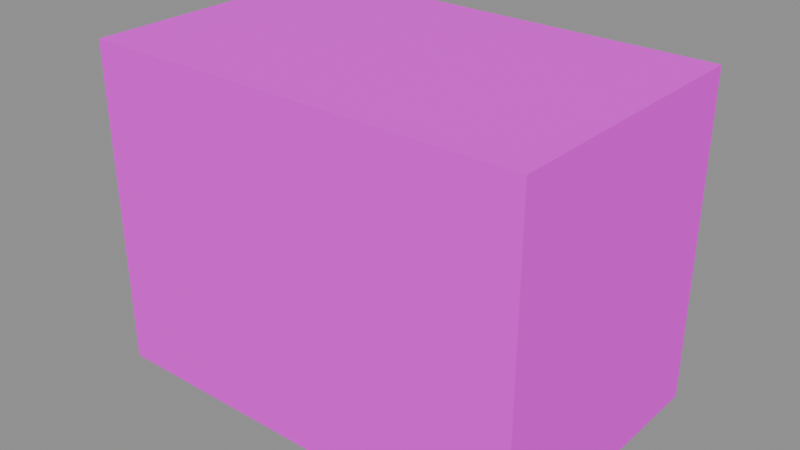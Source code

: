 # Source: PRP_Storage_Chest_A.blend  (saved by Blender 5.2.45; exported with 4.5.12 LTS)
import bpy
from mathutils import Matrix  # noqa: F401  (used for matrix-valued properties, if any)

bpy.ops.wm.read_factory_settings(use_empty=True)
scene = bpy.context.scene
scene.name = 'Scene'

# ---- collections
col_geometry = bpy.data.collections.new('Geometry'); scene.collection.children.link(col_geometry)
col_collision = bpy.data.collections.new('Collision'); scene.collection.children.link(col_collision)
col_rig = bpy.data.collections.new('Rig'); scene.collection.children.link(col_rig)
col_reference = bpy.data.collections.new('Reference'); scene.collection.children.link(col_reference)
col_export = bpy.data.collections.new('Export'); scene.collection.children.link(col_export)

# ---- materials (node trees are filled in below, after node groups)
mat_mat_wood_teak_a = bpy.data.materials.new('MAT_Wood_Teak_A')
mat_mat_iron_a = bpy.data.materials.new('MAT_Iron_A')
mat_mat_brass_a = bpy.data.materials.new('MAT_Brass_A')
mat_mat_stone_granite_a = bpy.data.materials.new('MAT_Stone_Granite_A')

# ---- material node trees
mat_mat_wood_teak_a.use_nodes = True; mat_mat_wood_teak_a.node_tree.nodes.clear()
_N = mat_mat_wood_teak_a.node_tree.nodes; _L = mat_mat_wood_teak_a.node_tree.links
n0 = _N.new('ShaderNodeBsdfPrincipled'); n0.name = 'Principled BSDF'; n0.location = (-200, 100)
n0.inputs[2].default_value = 0.72
n0.inputs[10].default_value = 0.005
n1 = _N.new('ShaderNodeOutputMaterial'); n1.name = 'Material Output'; n1.location = (200, 100)
n2 = _N.new('ShaderNodeVertexColor'); n2.name = 'Color Attribute'; n2.location = (0, 0)
n2.layer_name = 'Col'
_L.new(n0.outputs[0], n1.inputs[0])
_L.new(n2.outputs[0], n0.inputs[0])
n1.is_active_output = True
mat_mat_iron_a.use_nodes = True; mat_mat_iron_a.node_tree.nodes.clear()
_N = mat_mat_iron_a.node_tree.nodes; _L = mat_mat_iron_a.node_tree.links
n0 = _N.new('ShaderNodeBsdfPrincipled'); n0.name = 'Principled BSDF'; n0.location = (-200, 100)
n0.inputs[1].default_value = 0.8
n0.inputs[2].default_value = 0.55
n0.inputs[10].default_value = 0.005
n1 = _N.new('ShaderNodeOutputMaterial'); n1.name = 'Material Output'; n1.location = (200, 100)
n2 = _N.new('ShaderNodeVertexColor'); n2.name = 'Color Attribute'; n2.location = (0, 0)
n2.layer_name = 'Col'
_L.new(n0.outputs[0], n1.inputs[0])
_L.new(n2.outputs[0], n0.inputs[0])
n1.is_active_output = True
mat_mat_brass_a.use_nodes = True; mat_mat_brass_a.node_tree.nodes.clear()
_N = mat_mat_brass_a.node_tree.nodes; _L = mat_mat_brass_a.node_tree.links
n0 = _N.new('ShaderNodeBsdfPrincipled'); n0.name = 'Principled BSDF'; n0.location = (-200, 100)
n0.inputs[1].default_value = 0.9
n0.inputs[2].default_value = 0.38
n0.inputs[10].default_value = 0.005
n1 = _N.new('ShaderNodeOutputMaterial'); n1.name = 'Material Output'; n1.location = (200, 100)
n2 = _N.new('ShaderNodeVertexColor'); n2.name = 'Color Attribute'; n2.location = (0, 0)
n2.layer_name = 'Col'
_L.new(n0.outputs[0], n1.inputs[0])
_L.new(n2.outputs[0], n0.inputs[0])
n1.is_active_output = True
mat_mat_stone_granite_a.use_nodes = True; mat_mat_stone_granite_a.node_tree.nodes.clear()
_N = mat_mat_stone_granite_a.node_tree.nodes; _L = mat_mat_stone_granite_a.node_tree.links
n0 = _N.new('ShaderNodeBsdfPrincipled'); n0.name = 'Principled BSDF'; n0.location = (-200, 100)
n0.inputs[2].default_value = 0.88
n0.inputs[10].default_value = 0.005
n1 = _N.new('ShaderNodeOutputMaterial'); n1.name = 'Material Output'; n1.location = (200, 100)
n2 = _N.new('ShaderNodeVertexColor'); n2.name = 'Color Attribute'; n2.location = (0, 0)
n2.layer_name = 'Col'
_L.new(n0.outputs[0], n1.inputs[0])
_L.new(n2.outputs[0], n0.inputs[0])
n1.is_active_output = True

# ---- meshes
me_prp_storage_chest_a_mesh = bpy.data.meshes.new('PRP_Storage_Chest_A_Mesh')
me_prp_storage_chest_a_mesh.from_pydata([(-0.45, -0.275, 0.06), (-0.45, -0.275, 0.51), (-0.45, 0.275, 0.06), (-0.45, 0.275, 0.51), (0.45, -0.275, 0.06), (0.45, -0.275, 0.51), (0.45, 0.275, 0.06), (0.45, 0.275, 0.51), (-0.362, -0.285, 0.055), (-0.362, -0.285, 0.515), (-0.362, 0.285, 0.055), (-0.362, 0.285, 0.515), (-0.322, -0.285, 0.055), (-0.322, -0.285, 0.515), (-0.322, 0.285, 0.055), (-0.322, 0.285, 0.515), (-0.02, -0.285, 0.055), (-0.02, -0.285, 0.515), (-0.02, 0.285, 0.055), (-0.02, 0.285, 0.515), (0.02, -0.285, 0.055), (0.02, -0.285, 0.515), (0.02, 0.285, 0.055), (0.02, 0.285, 0.515), (0.322, -0.285, 0.055), (0.322, -0.285, 0.515), (0.322, 0.285, 0.055), (0.322, 0.285, 0.515), (0.362, -0.285, 0.055), (0.362, -0.285, 0.515), (0.362, 0.285, 0.055), (0.362, 0.285, 0.515), (-0.03, -0.295, 0.45), (-0.03, -0.295, 0.53), (-0.03, -0.275, 0.45), (-0.03, -0.275, 0.53), (0.03, -0.295, 0.45), (0.03, -0.295, 0.53), (0.03, -0.275, 0.45), (0.03, -0.275, 0.53), (-0.44, -0.28, 0.0), (-0.44, -0.28, 0.06), (-0.44, -0.2, 0.0), (-0.44, -0.2, 0.06), (-0.36, -0.28, 0.0), (-0.36, -0.28, 0.06), (-0.36, -0.2, 0.0), (-0.36, -0.2, 0.06), (-0.44, 0.2, 0.0), (-0.44, 0.2, 0.06), (-0.44, 0.28, 0.0), (-0.44, 0.28, 0.06), (-0.36, 0.2, 0.0), (-0.36, 0.2, 0.06), (-0.36, 0.28, 0.0), (-0.36, 0.28, 0.06), (0.36, -0.28, 0.0), (0.36, -0.28, 0.06), (0.36, -0.2, 0.0), (0.36, -0.2, 0.06), (0.44, -0.28, 0.0), (0.44, -0.28, 0.06), (0.44, -0.2, 0.0), (0.44, -0.2, 0.06), (0.36, 0.2, 0.0), (0.36, 0.2, 0.06), (0.36, 0.28, 0.0), (0.36, 0.28, 0.06), (0.44, 0.2, 0.0), (0.44, 0.2, 0.06), (0.44, 0.28, 0.0), (0.44, 0.28, 0.06)], [], [(0, 1, 3, 2), (2, 3, 7, 6), (6, 7, 5, 4), (4, 5, 1, 0), (2, 6, 4, 0), (7, 3, 1, 5), (8, 9, 11, 10), (10, 11, 15, 14), (14, 15, 13, 12), (12, 13, 9, 8), (10, 14, 12, 8), (15, 11, 9, 13), (16, 17, 19, 18), (18, 19, 23, 22), (22, 23, 21, 20), (20, 21, 17, 16), (18, 22, 20, 16), (23, 19, 17, 21), (24, 25, 27, 26), (26, 27, 31, 30), (30, 31, 29, 28), (28, 29, 25, 24), (26, 30, 28, 24), (31, 27, 25, 29), (32, 33, 35, 34), (34, 35, 39, 38), (38, 39, 37, 36), (36, 37, 33, 32), (34, 38, 36, 32), (39, 35, 33, 37), (40, 41, 43, 42), (42, 43, 47, 46), (46, 47, 45, 44), (44, 45, 41, 40), (42, 46, 44, 40), (47, 43, 41, 45), (48, 49, 51, 50), (50, 51, 55, 54), (54, 55, 53, 52), (52, 53, 49, 48), (50, 54, 52, 48), (55, 51, 49, 53), (56, 57, 59, 58), (58, 59, 63, 62), (62, 63, 61, 60), (60, 61, 57, 56), (58, 62, 60, 56), (63, 59, 57, 61), (64, 65, 67, 66), (66, 67, 71, 70), (70, 71, 69, 68), (68, 69, 65, 64), (66, 70, 68, 64), (71, 67, 65, 69)])
me_prp_storage_chest_a_mesh.polygons.foreach_set('material_index', [0, 0, 0, 0, 0, 0, 1, 1, 1, 1, 1, 1, 1, 1, 1, 1, 1, 1, 1, 1, 1, 1, 1, 1, 2, 2, 2, 2, 2, 2, 0, 0, 0, 0, 0, 0, 0, 0, 0, 0, 0, 0, 0, 0, 0, 0, 0, 0, 0, 0, 0, 0, 0, 0])
_ca = me_prp_storage_chest_a_mesh.color_attributes.new('Col', 'BYTE_COLOR', 'CORNER')
_ca.data.foreach_set('color', [0.159, 0.05613, 0.01764, 1.0, 0.159, 0.05613, 0.01764, 1.0, 0.159, 0.05613, 0.01764, 1.0, 0.159, 0.05613, 0.01764, 1.0, 0.159, 0.05613, 0.01764, 1.0, 0.159, 0.05613, 0.01764, 1.0, 0.159, 0.05613, 0.01764, 1.0, 0.159, 0.05613, 0.01764, 1.0, 0.159, 0.05613, 0.01764, 1.0, 0.159, 0.05613, 0.01764, 1.0, 0.159, 0.05613, 0.01764, 1.0, 0.159, 0.05613, 0.01764, 1.0, 0.159, 0.05613, 0.01764, 1.0, 0.159, 0.05613, 0.01764, 1.0, 0.159, 0.05613, 0.01764, 1.0, 0.159, 0.05613, 0.01764, 1.0, 0.159, 0.05613, 0.01764, 1.0, 0.159, 0.05613, 0.01764, 1.0, 0.159, 0.05613, 0.01764, 1.0, 0.159, 0.05613, 0.01764, 1.0, 0.159, 0.05613, 0.01764, 1.0, 0.159, 0.05613, 0.01764, 1.0, 0.159, 0.05613, 0.01764, 1.0, 0.159, 0.05613, 0.01764, 1.0, 0.0382, 0.0382, 0.03689, 1.0, 0.0382, 0.0382, 0.03689, 1.0, 0.0382, 0.0382, 0.03689, 1.0, 0.0382, 0.0382, 0.03689, 1.0, 0.0382, 0.0382, 0.03689, 1.0, 0.0382, 0.0382, 0.03689, 1.0, 0.0382, 0.0382, 0.03689, 1.0, 0.0382, 0.0382, 0.03689, 1.0, 0.0382, 0.0382, 0.03689, 1.0, 0.0382, 0.0382, 0.03689, 1.0, 0.0382, 0.0382, 0.03689, 1.0, 0.0382, 0.0382, 0.03689, 1.0, 0.0382, 0.0382, 0.03689, 1.0, 0.0382, 0.0382, 0.03689, 1.0, 0.0382, 0.0382, 0.03689, 1.0, 0.0382, 0.0382, 0.03689, 1.0, 0.0382, 0.0382, 0.03689, 1.0, 0.0382, 0.0382, 0.03689, 1.0, 0.0382, 0.0382, 0.03689, 1.0, 0.0382, 0.0382, 0.03689, 1.0, 0.0382, 0.0382, 0.03689, 1.0, 0.0382, 0.0382, 0.03689, 1.0, 0.0382, 0.0382, 0.03689, 1.0, 0.0382, 0.0382, 0.03689, 1.0, 0.04231, 0.03689, 0.0319, 1.0, 0.04231, 0.03689, 0.0319, 1.0, 0.04231, 0.03689, 0.0319, 1.0, 0.04231, 0.03689, 0.0319, 1.0, 0.04231, 0.03689, 0.0319, 1.0, 0.04231, 0.03689, 0.0319, 1.0, 0.04231, 0.03689, 0.0319, 1.0, 0.04231, 0.03689, 0.0319, 1.0, 0.04231, 0.03689, 0.0319, 1.0, 0.04231, 0.03689, 0.0319, 1.0, 0.04231, 0.03689, 0.0319, 1.0, 0.04231, 0.03689, 0.0319, 1.0, 0.04231, 0.03689, 0.0319, 1.0, 0.04231, 0.03689, 0.0319, 1.0, 0.04231, 0.03689, 0.0319, 1.0, 0.04231, 0.03689, 0.0319, 1.0, 0.04231, 0.03689, 0.0319, 1.0, 0.04231, 0.03689, 0.0319, 1.0, 0.04231, 0.03689, 0.0319, 1.0, 0.04231, 0.03689, 0.0319, 1.0, 0.04231, 0.03689, 0.0319, 1.0, 0.04231, 0.03689, 0.0319, 1.0, 0.04231, 0.03689, 0.0319, 1.0, 0.04231, 0.03689, 0.0319, 1.0, 0.0382, 0.0356, 0.0331, 1.0, 0.0382, 0.0356, 0.0331, 1.0, 0.0382, 0.0356, 0.0331, 1.0, 0.0382, 0.0356, 0.0331, 1.0, 0.0382, 0.0356, 0.0331, 1.0, 0.0382, 0.0356, 0.0331, 1.0, 0.0382, 0.0356, 0.0331, 1.0, 0.0382, 0.0356, 0.0331, 1.0, 0.0382, 0.0356, 0.0331, 1.0, 0.0382, 0.0356, 0.0331, 1.0, 0.0382, 0.0356, 0.0331, 1.0, 0.0382, 0.0356, 0.0331, 1.0, 0.0382, 0.0356, 0.0331, 1.0, 0.0382, 0.0356, 0.0331, 1.0, 0.0382, 0.0356, 0.0331, 1.0, 0.0382, 0.0356, 0.0331, 1.0, 0.0382, 0.0356, 0.0331, 1.0, 0.0382, 0.0356, 0.0331, 1.0, 0.0382, 0.0356, 0.0331, 1.0, 0.0382, 0.0356, 0.0331, 1.0, 0.0382, 0.0356, 0.0331, 1.0, 0.0382, 0.0356, 0.0331, 1.0, 0.0382, 0.0356, 0.0331, 1.0, 0.0382, 0.0356, 0.0331, 1.0, 0.6038, 0.3185, 0.05127, 1.0, 0.6038, 0.3185, 0.05127, 1.0, 0.6038, 0.3185, 0.05127, 1.0, 0.6038, 0.3185, 0.05127, 1.0, 0.6038, 0.3185, 0.05127, 1.0, 0.6038, 0.3185, 0.05127, 1.0, 0.6038, 0.3185, 0.05127, 1.0, 0.6038, 0.3185, 0.05127, 1.0, 0.6038, 0.3185, 0.05127, 1.0, 0.6038, 0.3185, 0.05127, 1.0, 0.6038, 0.3185, 0.05127, 1.0, 0.6038, 0.3185, 0.05127, 1.0, 0.6038, 0.3185, 0.05127, 1.0, 0.6038, 0.3185, 0.05127, 1.0, 0.6038, 0.3185, 0.05127, 1.0, 0.6038, 0.3185, 0.05127, 1.0, 0.6038, 0.3185, 0.05127, 1.0, 0.6038, 0.3185, 0.05127, 1.0, 0.6038, 0.3185, 0.05127, 1.0, 0.6038, 0.3185, 0.05127, 1.0, 0.6038, 0.3185, 0.05127, 1.0, 0.6038, 0.3185, 0.05127, 1.0, 0.6038, 0.3185, 0.05127, 1.0, 0.6038, 0.3185, 0.05127, 1.0, 0.0648, 0.02315, 0.007499, 1.0, 0.0648, 0.02315, 0.007499, 1.0, 0.0648, 0.02315, 0.007499, 1.0, 0.0648, 0.02315, 0.007499, 1.0, 0.0648, 0.02315, 0.007499, 1.0, 0.0648, 0.02315, 0.007499, 1.0, 0.0648, 0.02315, 0.007499, 1.0, 0.0648, 0.02315, 0.007499, 1.0, 0.0648, 0.02315, 0.007499, 1.0, 0.0648, 0.02315, 0.007499, 1.0, 0.0648, 0.02315, 0.007499, 1.0, 0.0648, 0.02315, 0.007499, 1.0, 0.0648, 0.02315, 0.007499, 1.0, 0.0648, 0.02315, 0.007499, 1.0, 0.0648, 0.02315, 0.007499, 1.0, 0.0648, 0.02315, 0.007499, 1.0, 0.0648, 0.02315, 0.007499, 1.0, 0.0648, 0.02315, 0.007499, 1.0, 0.0648, 0.02315, 0.007499, 1.0, 0.0648, 0.02315, 0.007499, 1.0, 0.0648, 0.02315, 0.007499, 1.0, 0.0648, 0.02315, 0.007499, 1.0, 0.0648, 0.02315, 0.007499, 1.0, 0.0648, 0.02315, 0.007499, 1.0, 0.05127, 0.02315, 0.01298, 1.0, 0.05127, 0.02315, 0.01298, 1.0, 0.05127, 0.02315, 0.01298, 1.0, 0.05127, 0.02315, 0.01298, 1.0, 0.05127, 0.02315, 0.01298, 1.0, 0.05127, 0.02315, 0.01298, 1.0, 0.05127, 0.02315, 0.01298, 1.0, 0.05127, 0.02315, 0.01298, 1.0, 0.05127, 0.02315, 0.01298, 1.0, 0.05127, 0.02315, 0.01298, 1.0, 0.05127, 0.02315, 0.01298, 1.0, 0.05127, 0.02315, 0.01298, 1.0, 0.05127, 0.02315, 0.01298, 1.0, 0.05127, 0.02315, 0.01298, 1.0, 0.05127, 0.02315, 0.01298, 1.0, 0.05127, 0.02315, 0.01298, 1.0, 0.05127, 0.02315, 0.01298, 1.0, 0.05127, 0.02315, 0.01298, 1.0, 0.05127, 0.02315, 0.01298, 1.0, 0.05127, 0.02315, 0.01298, 1.0, 0.05127, 0.02315, 0.01298, 1.0, 0.05127, 0.02315, 0.01298, 1.0, 0.05127, 0.02315, 0.01298, 1.0, 0.05127, 0.02315, 0.01298, 1.0, 0.05781, 0.02624, 0.01444, 1.0, 0.05781, 0.02624, 0.01444, 1.0, 0.05781, 0.02624, 0.01444, 1.0, 0.05781, 0.02624, 0.01444, 1.0, 0.05781, 0.02624, 0.01444, 1.0, 0.05781, 0.02624, 0.01444, 1.0, 0.05781, 0.02624, 0.01444, 1.0, 0.05781, 0.02624, 0.01444, 1.0, 0.05781, 0.02624, 0.01444, 1.0, 0.05781, 0.02624, 0.01444, 1.0, 0.05781, 0.02624, 0.01444, 1.0, 0.05781, 0.02624, 0.01444, 1.0, 0.05781, 0.02624, 0.01444, 1.0, 0.05781, 0.02624, 0.01444, 1.0, 0.05781, 0.02624, 0.01444, 1.0, 0.05781, 0.02624, 0.01444, 1.0, 0.05781, 0.02624, 0.01444, 1.0, 0.05781, 0.02624, 0.01444, 1.0, 0.05781, 0.02624, 0.01444, 1.0, 0.05781, 0.02624, 0.01444, 1.0, 0.05781, 0.02624, 0.01444, 1.0, 0.05781, 0.02624, 0.01444, 1.0, 0.05781, 0.02624, 0.01444, 1.0, 0.05781, 0.02624, 0.01444, 1.0, 0.0648, 0.02519, 0.01096, 1.0, 0.0648, 0.02519, 0.01096, 1.0, 0.0648, 0.02519, 0.01096, 1.0, 0.0648, 0.02519, 0.01096, 1.0, 0.0648, 0.02519, 0.01096, 1.0, 0.0648, 0.02519, 0.01096, 1.0, 0.0648, 0.02519, 0.01096, 1.0, 0.0648, 0.02519, 0.01096, 1.0, 0.0648, 0.02519, 0.01096, 1.0, 0.0648, 0.02519, 0.01096, 1.0, 0.0648, 0.02519, 0.01096, 1.0, 0.0648, 0.02519, 0.01096, 1.0, 0.0648, 0.02519, 0.01096, 1.0, 0.0648, 0.02519, 0.01096, 1.0, 0.0648, 0.02519, 0.01096, 1.0, 0.0648, 0.02519, 0.01096, 1.0, 0.0648, 0.02519, 0.01096, 1.0, 0.0648, 0.02519, 0.01096, 1.0, 0.0648, 0.02519, 0.01096, 1.0, 0.0648, 0.02519, 0.01096, 1.0, 0.0648, 0.02519, 0.01096, 1.0, 0.0648, 0.02519, 0.01096, 1.0, 0.0648, 0.02519, 0.01096, 1.0, 0.0648, 0.02519, 0.01096, 1.0])
me_prp_storage_chest_a_mesh.materials.append(mat_mat_wood_teak_a)
me_prp_storage_chest_a_mesh.materials.append(mat_mat_iron_a)
me_prp_storage_chest_a_mesh.materials.append(mat_mat_brass_a)
me_prp_storage_chest_a_mesh.update()
me_lid_chest = bpy.data.meshes.new('LID_Chest')
me_lid_chest.from_pydata([(-0.45, -0.03684, 0.077), (0.45, -0.03684, 0.077), (-0.45, 0.0, 0.0), (0.45, 0.0, 0.0), (-0.45, -0.1375, 0.1334), (0.45, -0.1375, 0.1334), (-0.45, -0.03684, 0.077), (0.45, -0.03684, 0.077), (-0.45, -0.275, 0.154), (0.45, -0.275, 0.154), (-0.45, -0.1375, 0.1334), (0.45, -0.1375, 0.1334), (-0.45, -0.4125, 0.1334), (0.45, -0.4125, 0.1334), (-0.45, -0.275, 0.154), (0.45, -0.275, 0.154), (-0.45, -0.5132, 0.077), (0.45, -0.5132, 0.077), (-0.45, -0.4125, 0.1334), (0.45, -0.4125, 0.1334), (-0.45, -0.55, 1.886e-17), (0.45, -0.55, 1.886e-17), (-0.45, -0.5132, 0.077), (0.45, -0.5132, 0.077), (-0.45, 0.0, 0.0), (-0.45, -0.03684, 0.077), (-0.45, -0.1375, 0.1334), (-0.45, -0.275, 0.154), (-0.45, -0.4125, 0.1334), (-0.45, -0.5132, 0.077), (-0.45, -0.55, 1.886e-17), (0.45, 0.0, 0.0), (0.45, -0.03684, 0.077), (0.45, -0.1375, 0.1334), (0.45, -0.275, 0.154), (0.45, -0.4125, 0.1334), (0.45, -0.5132, 0.077), (0.45, -0.55, 1.886e-17), (-0.362, -0.56, 0.144), (-0.362, -0.56, 0.164), (-0.362, 0.01, 0.144), (-0.362, 0.01, 0.164), (-0.322, -0.56, 0.144), (-0.322, -0.56, 0.164), (-0.322, 0.01, 0.144), (-0.322, 0.01, 0.164), (-0.02, -0.56, 0.144), (-0.02, -0.56, 0.164), (-0.02, 0.01, 0.144), (-0.02, 0.01, 0.164), (0.02, -0.56, 0.144), (0.02, -0.56, 0.164), (0.02, 0.01, 0.144), (0.02, 0.01, 0.164), (0.322, -0.56, 0.144), (0.322, -0.56, 0.164), (0.322, 0.01, 0.144), (0.322, 0.01, 0.164), (0.362, -0.56, 0.144), (0.362, -0.56, 0.164), (0.362, 0.01, 0.144), (0.362, 0.01, 0.164)], [], [(0, 1, 3, 2), (4, 5, 7, 6), (8, 9, 11, 10), (12, 14, 15, 13), (16, 18, 19, 17), (20, 22, 23, 21), (30, 29, 28, 27, 26, 25, 24), (31, 32, 33, 34, 35, 36, 37), (38, 39, 41, 40), (40, 41, 45, 44), (44, 45, 43, 42), (42, 43, 39, 38), (40, 44, 42, 38), (45, 41, 39, 43), (46, 47, 49, 48), (48, 49, 53, 52), (52, 53, 51, 50), (50, 51, 47, 46), (48, 52, 50, 46), (53, 49, 47, 51), (54, 55, 57, 56), (56, 57, 61, 60), (60, 61, 59, 58), (58, 59, 55, 54), (56, 60, 58, 54), (61, 57, 55, 59)])
me_lid_chest.polygons.foreach_set('material_index', [0, 0, 0, 0, 0, 0, 0, 0, 1, 1, 1, 1, 1, 1, 1, 1, 1, 1, 1, 1, 1, 1, 1, 1, 1, 1])
_ca = me_lid_chest.color_attributes.new('Col', 'BYTE_COLOR', 'CORNER')
_ca.data.foreach_set('color', [0.05286, 0.02315, 0.01229, 1.0, 0.05286, 0.02315, 0.01229, 1.0, 0.05286, 0.02315, 0.01229, 1.0, 0.05286, 0.02315, 0.01229, 1.0, 0.07421, 0.02624, 0.008568, 1.0, 0.07421, 0.02624, 0.008568, 1.0, 0.07421, 0.02624, 0.008568, 1.0, 0.07421, 0.02624, 0.008568, 1.0, 0.06125, 0.02315, 0.008568, 1.0, 0.06125, 0.02315, 0.008568, 1.0, 0.06125, 0.02315, 0.008568, 1.0, 0.06125, 0.02315, 0.008568, 1.0, 0.07036, 0.02416, 0.007499, 1.0, 0.07036, 0.02416, 0.007499, 1.0, 0.07036, 0.02416, 0.007499, 1.0, 0.07036, 0.02416, 0.007499, 1.0, 0.07227, 0.02519, 0.008568, 1.0, 0.07227, 0.02519, 0.008568, 1.0, 0.07227, 0.02519, 0.008568, 1.0, 0.07227, 0.02519, 0.008568, 1.0, 0.06301, 0.02315, 0.008568, 1.0, 0.06301, 0.02315, 0.008568, 1.0, 0.06301, 0.02315, 0.008568, 1.0, 0.06301, 0.02315, 0.008568, 1.0, 0.05951, 0.02315, 0.01033, 1.0, 0.05951, 0.02315, 0.01033, 1.0, 0.05951, 0.02315, 0.01033, 1.0, 0.05951, 0.02315, 0.01033, 1.0, 0.05951, 0.02315, 0.01033, 1.0, 0.05951, 0.02315, 0.01033, 1.0, 0.05951, 0.02315, 0.01033, 1.0, 0.06301, 0.02315, 0.008568, 1.0, 0.06301, 0.02315, 0.008568, 1.0, 0.06301, 0.02315, 0.008568, 1.0, 0.06301, 0.02315, 0.008568, 1.0, 0.06301, 0.02315, 0.008568, 1.0, 0.06301, 0.02315, 0.008568, 1.0, 0.06301, 0.02315, 0.008568, 1.0, 0.04092, 0.03955, 0.03689, 1.0, 0.04092, 0.03955, 0.03689, 1.0, 0.04092, 0.03955, 0.03689, 1.0, 0.04092, 0.03955, 0.03689, 1.0, 0.04092, 0.03955, 0.03689, 1.0, 0.04092, 0.03955, 0.03689, 1.0, 0.04092, 0.03955, 0.03689, 1.0, 0.04092, 0.03955, 0.03689, 1.0, 0.04092, 0.03955, 0.03689, 1.0, 0.04092, 0.03955, 0.03689, 1.0, 0.04092, 0.03955, 0.03689, 1.0, 0.04092, 0.03955, 0.03689, 1.0, 0.04092, 0.03955, 0.03689, 1.0, 0.04092, 0.03955, 0.03689, 1.0, 0.04092, 0.03955, 0.03689, 1.0, 0.04092, 0.03955, 0.03689, 1.0, 0.04092, 0.03955, 0.03689, 1.0, 0.04092, 0.03955, 0.03689, 1.0, 0.04092, 0.03955, 0.03689, 1.0, 0.04092, 0.03955, 0.03689, 1.0, 0.04092, 0.03955, 0.03689, 1.0, 0.04092, 0.03955, 0.03689, 1.0, 0.04092, 0.03955, 0.03689, 1.0, 0.04092, 0.03955, 0.03689, 1.0, 0.03955, 0.0356, 0.0319, 1.0, 0.03955, 0.0356, 0.0319, 1.0, 0.03955, 0.0356, 0.0319, 1.0, 0.03955, 0.0356, 0.0319, 1.0, 0.03955, 0.0356, 0.0319, 1.0, 0.03955, 0.0356, 0.0319, 1.0, 0.03955, 0.0356, 0.0319, 1.0, 0.03955, 0.0356, 0.0319, 1.0, 0.03955, 0.0356, 0.0319, 1.0, 0.03955, 0.0356, 0.0319, 1.0, 0.03955, 0.0356, 0.0319, 1.0, 0.03955, 0.0356, 0.0319, 1.0, 0.03955, 0.0356, 0.0319, 1.0, 0.03955, 0.0356, 0.0319, 1.0, 0.03955, 0.0356, 0.0319, 1.0, 0.03955, 0.0356, 0.0319, 1.0, 0.03955, 0.0356, 0.0319, 1.0, 0.03955, 0.0356, 0.0319, 1.0, 0.03955, 0.0356, 0.0319, 1.0, 0.03955, 0.0356, 0.0319, 1.0, 0.03955, 0.0356, 0.0319, 1.0, 0.03955, 0.0356, 0.0319, 1.0, 0.03955, 0.0356, 0.0319, 1.0, 0.03955, 0.0356, 0.0319, 1.0, 0.0382, 0.03689, 0.03689, 1.0, 0.0382, 0.03689, 0.03689, 1.0, 0.0382, 0.03689, 0.03689, 1.0, 0.0382, 0.03689, 0.03689, 1.0, 0.0382, 0.03689, 0.03689, 1.0, 0.0382, 0.03689, 0.03689, 1.0, 0.0382, 0.03689, 0.03689, 1.0, 0.0382, 0.03689, 0.03689, 1.0, 0.0382, 0.03689, 0.03689, 1.0, 0.0382, 0.03689, 0.03689, 1.0, 0.0382, 0.03689, 0.03689, 1.0, 0.0382, 0.03689, 0.03689, 1.0, 0.0382, 0.03689, 0.03689, 1.0, 0.0382, 0.03689, 0.03689, 1.0, 0.0382, 0.03689, 0.03689, 1.0, 0.0382, 0.03689, 0.03689, 1.0, 0.0382, 0.03689, 0.03689, 1.0, 0.0382, 0.03689, 0.03689, 1.0, 0.0382, 0.03689, 0.03689, 1.0, 0.0382, 0.03689, 0.03689, 1.0, 0.0382, 0.03689, 0.03689, 1.0, 0.0382, 0.03689, 0.03689, 1.0, 0.0382, 0.03689, 0.03689, 1.0, 0.0382, 0.03689, 0.03689, 1.0])
me_lid_chest.materials.append(mat_mat_wood_teak_a)
me_lid_chest.materials.append(mat_mat_iron_a)
me_lid_chest.update()
me_col_chest = bpy.data.meshes.new('COL_Chest')
me_col_chest.from_pydata([(-0.475, -0.3, 0.0), (-0.475, -0.3, 0.7), (-0.475, 0.3, 0.0), (-0.475, 0.3, 0.7), (0.475, -0.3, 0.0), (0.475, -0.3, 0.7), (0.475, 0.3, 0.0), (0.475, 0.3, 0.7)], [], [(0, 1, 3, 2), (2, 3, 7, 6), (6, 7, 5, 4), (4, 5, 1, 0), (2, 6, 4, 0), (7, 3, 1, 5)])
_ca = me_col_chest.color_attributes.new('Col', 'BYTE_COLOR', 'CORNER')
_ca.data.foreach_set('color', [1.0, 0.0, 1.0, 1.0, 1.0, 0.0, 1.0, 1.0, 1.0, 0.0, 1.0, 1.0, 1.0, 0.0, 1.0, 1.0, 1.0, 0.0, 1.0, 1.0, 1.0, 0.0, 1.0, 1.0, 1.0, 0.0, 1.0, 1.0, 1.0, 0.0, 1.0, 1.0, 1.0, 0.0, 1.0, 1.0, 1.0, 0.0, 1.0, 1.0, 1.0, 0.0, 1.0, 1.0, 1.0, 0.0, 1.0, 1.0, 1.0, 0.0, 1.0, 1.0, 1.0, 0.0, 1.0, 1.0, 1.0, 0.0, 1.0, 1.0, 1.0, 0.0, 1.0, 1.0, 1.0, 0.0, 1.0, 1.0, 1.0, 0.0, 1.0, 1.0, 1.0, 0.0, 1.0, 1.0, 1.0, 0.0, 1.0, 1.0, 1.0, 0.0, 1.0, 1.0, 1.0, 0.0, 1.0, 1.0, 1.0, 0.0, 1.0, 1.0, 1.0, 0.0, 1.0, 1.0])
me_col_chest.materials.append(mat_mat_stone_granite_a)
me_col_chest.update()

# ---- objects
ob_prp_storage_chest_a_mesh = bpy.data.objects.new('PRP_Storage_Chest_A_Mesh', me_prp_storage_chest_a_mesh)
ob_lid_chest = bpy.data.objects.new('LID_Chest', me_lid_chest)
ob_col_chest = bpy.data.objects.new('COL_Chest', me_col_chest)
ob_prp_storage_chest_a = bpy.data.objects.new('PRP_Storage_Chest_A', None)

# ---- transforms, parenting, visibility, modifiers, constraints
ob_prp_storage_chest_a_mesh.parent = ob_prp_storage_chest_a
ob_prp_storage_chest_a_mesh.location = (0.0, 0.0, 0.0)
ob_lid_chest.parent = ob_prp_storage_chest_a
ob_lid_chest.location = (0.0, 0.275, 0.51)
ob_col_chest.parent = ob_prp_storage_chest_a
ob_col_chest.location = (0.0, 0.0, 0.0)
ob_col_chest.display_type = 'WIRE'
ob_prp_storage_chest_a.location = (0.0, 0.0, 0.0)
ob_prp_storage_chest_a.empty_display_type = 'ARROWS'

# ---- collection membership
col_geometry.objects.link(ob_prp_storage_chest_a_mesh)
col_geometry.objects.link(ob_lid_chest)
col_collision.objects.link(ob_col_chest)
col_export.objects.link(ob_prp_storage_chest_a)

# ---- scene / render settings (as saved in the file)
scene.frame_start = 1; scene.frame_end = 250; scene.frame_set(1)
scene.render.engine = 'BLENDER_EEVEE_NEXT'
scene.render.bake_bias = 0.0
scene.render.bake_samples = 0
scene.render.compositor_device = 'GPU'
scene.eevee.use_volume_custom_range = False
scene.eevee.fast_gi_thickness_near = 0.1
scene.eevee.fast_gi_thickness_far = 0.0
scene.eevee.ray_tracing_options.screen_trace_thickness = 0.1
bpy.context.view_layer.update()

# ---- added for rendering (the .blend has no active camera and no usable light): camera, sun + grey world if the file has none
cam_auto = bpy.data.cameras.new('AutoCamera')
cam_auto.lens = 50.0
cam_auto.sensor_width = 36.0
cam_auto.clip_end = 1000.0
ob_auto_camera = bpy.data.objects.new('AutoCamera', cam_auto)
scene.collection.objects.link(ob_auto_camera)
ob_auto_camera.location = (1.22483, -1.4698, 1.32986)
ob_auto_camera.rotation_euler = (1.09748, -7.21219e-08, 0.694738)
scene.camera = ob_auto_camera
light_auto_sun = bpy.data.lights.new('AutoSun', 'SUN')
light_auto_sun.energy = 3.0
light_auto_sun.angle = 0.0523599
ob_auto_sun = bpy.data.objects.new('AutoSun', light_auto_sun)
scene.collection.objects.link(ob_auto_sun)
ob_auto_sun.rotation_euler = (0.872665, 0.174533, 0.523599)
if scene.world is None:
    world_auto = bpy.data.worlds.new('AutoWorld')
    world_auto.color = (0.3, 0.3, 0.3)
    scene.world = world_auto
bpy.context.view_layer.update()
